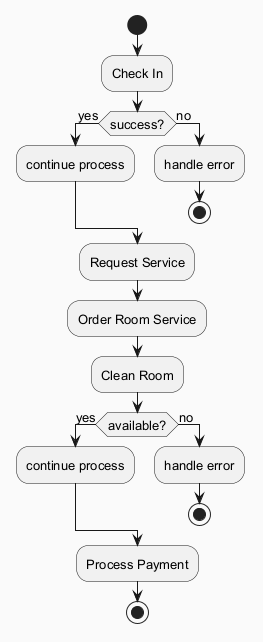

The diagram above was rendered by PlantUML. Its source (embedded in the PNG):
@startuml
skinparam backgroundColor #FAFAFA
skinparam classBackgroundColor #FFF3E0
skinparam classBorderColor #E65100
skinparam defaultFontSize 13
start
:Check In;
if (success?) then (yes)
:continue process;
else (no)
:handle error;
stop
endif
:Request Service;
:Order Room Service;
:Clean Room;
if (available?) then (yes)
:continue process;
else (no)
:handle error;
stop
endif
:Process Payment;
stop
@enduml